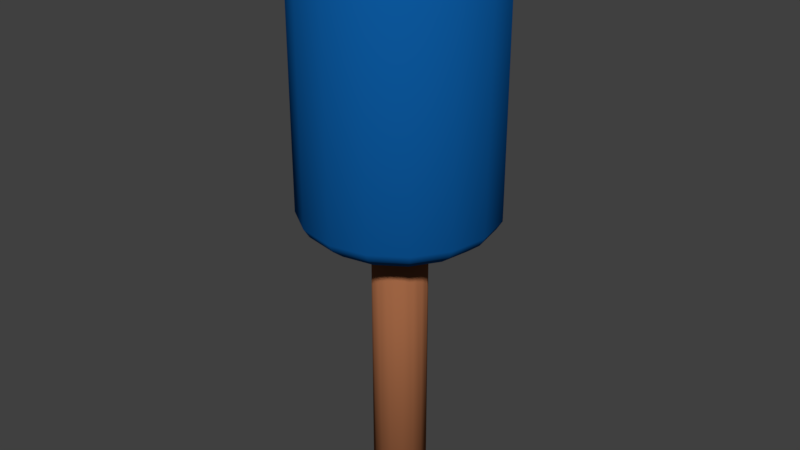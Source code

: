# Source: Hammer.blend  (saved by Blender 2.79.0; exported with 4.5.12 LTS)
import bpy
from mathutils import Matrix  # noqa: F401  (used for matrix-valued properties, if any)

bpy.ops.wm.read_factory_settings(use_empty=True)
scene = bpy.context.scene
scene.name = 'Scene'

# ---- collections
col_collection_1 = bpy.data.collections.new('Collection 1'); scene.collection.children.link(col_collection_1)

# ---- materials (node trees are filled in below, after node groups)
mat_hammer_head_color = bpy.data.materials.new('Hammer Head Color')
mat_hammer_head_color.alpha_threshold = 0.0
mat_hammer_head_color.use_transparent_shadow = False
mat_hammer_head_color.diffuse_color = (0.004345, 0.1062, 0.3672, 1.0)
mat_hammer_head_color.roughness = 0.5
mat_hammer_handle_color = bpy.data.materials.new('Hammer Handle Color')
mat_hammer_handle_color.alpha_threshold = 0.0
mat_hammer_handle_color.use_transparent_shadow = False
mat_hammer_handle_color.diffuse_color = (0.3424, 0.1282, 0.05659, 1.0)
mat_hammer_handle_color.roughness = 0.5

# ---- material node trees

# ---- world
world_world = bpy.data.worlds.new('World'); scene.world = world_world
world_world.color = (0.05088, 0.05088, 0.05088)
world_world.use_sun_shadow = False
world_world.sun_shadow_jitter_overblur = 0.0
world_world.cycles.sampling_method = 'MANUAL'

# ---- meshes
me_cylinder_001 = bpy.data.meshes.new('Cylinder.001')
me_cylinder_001.from_pydata([(0.0, 1.0, 16.58), (4.102e-10, 0.9788, 17.05), (0.3746, 0.9043, 17.05), (0.3827, 0.9239, 16.58), (0.6921, 0.6921, 17.05), (0.7071, 0.7071, 16.58), (0.9043, 0.3746, 17.05), (0.9239, 0.3827, 16.58), (0.9788, -4.248e-08, 17.05), (1.0, -4.371e-08, 16.58), (0.9043, -0.3746, 17.05), (0.9239, -0.3827, 16.58), (0.6921, -0.6921, 17.05), (0.7071, -0.7071, 16.58), (0.3746, -0.9043, 17.05), (0.3827, -0.9239, 16.58), (1.482e-07, -0.9788, 17.05), (1.51e-07, -1.0, 16.58), (-0.3746, -0.9043, 17.05), (-0.3827, -0.9239, 16.58), (-0.6921, -0.6921, 17.05), (-0.7071, -0.7071, 16.58), (-0.9043, -0.3746, 17.05), (-0.9239, -0.3827, 16.58), (-0.9788, 1.198e-08, 17.05), (-1.0, 1.192e-08, 16.58), (-0.9043, 0.3746, 17.05), (-0.9239, 0.3827, 16.58), (-0.6921, 0.6921, 17.05), (-0.7071, 0.7071, 16.58), (-0.3746, 0.9043, 17.05), (-0.3827, 0.9239, 16.58), (0.2765, 0.6676, 18.85), (0.3146, 0.7595, 18.76), (3.441e-09, 0.8221, 18.76), (-2.235e-08, 0.7226, 18.85), (0.511, 0.511, 18.85), (0.5813, 0.5813, 18.76), (0.6676, 0.2765, 18.85), (0.7595, 0.3146, 18.76), (0.7226, -3.353e-08, 18.85), (0.8221, -3.337e-08, 18.76), (0.6676, -0.2765, 18.85), (0.7595, -0.3146, 18.76), (0.511, -0.511, 18.85), (0.5813, -0.5813, 18.76), (0.2765, -0.6676, 18.85), (0.3146, -0.7595, 18.76), (1.099e-07, -0.7226, 18.85), (1.276e-07, -0.8221, 18.76), (-0.2765, -0.6676, 18.85), (-0.3146, -0.7595, 18.76), (-0.511, -0.511, 18.85), (-0.5813, -0.5813, 18.76), (-0.6676, -0.2765, 18.85), (-0.7595, -0.3146, 18.76), (-0.7226, -3.725e-09, 18.85), (-0.8221, 1.237e-08, 18.76), (-0.6676, 0.2765, 18.85), (-0.7595, 0.3146, 18.76), (-0.511, 0.511, 18.85), (-0.5813, 0.5813, 18.76), (-0.2765, 0.6676, 18.85), (-0.3146, 0.7595, 18.76), (2.177e-09, 0.9416, -0.3084), (0.0, 1.0, 0.3137), (0.3827, 0.9239, 0.3137), (0.3603, 0.8699, -0.3084), (0.7071, 0.7071, 0.3137), (0.6658, 0.6658, -0.3084), (0.9239, 0.3827, 0.3137), (0.8699, 0.3603, -0.3084), (1.0, -4.371e-08, 0.3137), (0.9416, -4.05e-08, -0.3084), (0.9239, -0.3827, 0.3137), (0.8699, -0.3603, -0.3084), (0.7071, -0.7071, 0.3137), (0.6658, -0.6658, -0.3084), (0.3827, -0.9239, 0.3137), (0.3603, -0.8699, -0.3084), (1.51e-07, -1.0, 0.3137), (1.443e-07, -0.9416, -0.3084), (-0.3827, -0.9239, 0.3137), (-0.3603, -0.8699, -0.3084), (-0.7071, -0.7071, 0.3137), (-0.6658, -0.6658, -0.3084), (-0.9239, -0.3827, 0.3137), (-0.8699, -0.3603, -0.3084), (-1.0, 1.192e-08, 0.3137), (-0.9416, 1.188e-08, -0.3084), (-0.9239, 0.3827, 0.3137), (-0.8699, 0.3603, -0.3084), (-0.7071, 0.7071, 0.3137), (-0.6658, 0.6658, -0.3084), (-0.3827, 0.9239, 0.3137), (-0.3603, 0.8699, -0.3084), (-8.568e-08, 0.4346, -1.296), (6.971e-09, 0.8129, -0.9876), (0.3111, 0.751, -0.9876), (0.1663, 0.4015, -1.296), (0.5748, 0.5748, -0.9876), (0.3073, 0.3073, -1.296), (0.751, 0.3111, -0.9876), (0.4015, 0.1663, -1.296), (0.8129, -3.344e-08, -0.9876), (0.4346, -1.08e-07, -1.296), (0.751, -0.3111, -0.9876), (0.4015, -0.1663, -1.296), (0.5748, -0.5748, -0.9876), (0.3073, -0.3073, -1.296), (0.3111, -0.751, -0.9876), (0.1663, -0.4015, -1.296), (1.297e-07, -0.8129, -0.9876), (1.453e-07, -0.4346, -1.296), (-0.3111, -0.751, -0.9876), (-0.1663, -0.4015, -1.296), (-0.5748, -0.5748, -0.9876), (-0.3073, -0.3073, -1.296), (-0.751, -0.3111, -0.9876), (-0.4015, -0.1663, -1.296), (-0.8129, 1.178e-08, -0.9876), (-0.4346, -1.341e-07, -1.296), (-0.751, 0.3111, -0.9876), (-0.4015, 0.1663, -1.296), (-0.5748, 0.5748, -0.9876), (-0.3073, 0.3073, -1.296), (-0.3111, 0.751, -0.9876), (-0.1663, 0.4015, -1.296), (0.0, 0.2801, 10.65), (0.1072, 0.2588, 10.65), (0.1981, 0.1981, 10.65), (0.2588, 0.1072, 10.65), (0.2801, -1.224e-08, 10.65), (0.2588, -0.1072, 10.65), (0.1981, -0.1981, 10.65), (0.1072, -0.2588, 10.65), (4.23e-08, -0.2801, 10.65), (-0.1072, -0.2588, 10.65), (-0.1981, -0.1981, 10.65), (-0.2588, -0.1072, 10.65), (-0.2801, 3.34e-09, 10.65), (-0.2588, 0.1072, 10.65), (-0.1981, 0.1981, 10.65), (-0.1072, 0.2588, 10.65), (-2.713e-08, 0.2067, -20.75), (0.0, 0.2801, -20.27), (0.07908, 0.1909, -20.75), (0.1072, 0.2588, -20.27), (0.1461, 0.1461, -20.75), (0.1981, 0.1981, -20.27), (0.1909, 0.07908, -20.75), (0.2588, 0.1072, -20.27), (0.2067, -1.252e-08, -20.75), (0.2801, -1.224e-08, -20.27), (0.1909, -0.07908, -20.75), (0.2588, -0.1072, -20.27), (0.1461, -0.1461, -20.75), (0.1981, -0.1981, -20.27), (0.07908, -0.1909, -20.75), (0.1072, -0.2588, -20.27), (1.878e-08, -0.2067, -20.75), (4.23e-08, -0.2801, -20.27), (-0.07908, -0.1909, -20.75), (-0.1072, -0.2588, -20.27), (-0.1461, -0.1461, -20.75), (-0.1981, -0.1981, -20.27), (-0.1909, -0.07908, -20.75), (-0.2588, -0.1072, -20.27), (-0.2067, 3.444e-08, -20.75), (-0.2801, 3.34e-09, -20.27), (-0.1909, 0.07908, -20.75), (-0.2588, 0.1072, -20.27), (-0.1461, 0.1461, -20.75), (-0.1981, 0.1981, -20.27), (-0.07908, 0.1909, -20.75), (-0.1072, 0.2588, -20.27)], [], [(95, 64, 97, 126), (1, 30, 63, 34), (8, 6, 39, 41), (10, 8, 41, 43), (12, 10, 43, 45), (14, 12, 45, 47), (16, 14, 47, 49), (18, 16, 49, 51), (20, 18, 51, 53), (22, 20, 53, 55), (24, 22, 55, 57), (26, 24, 57, 59), (28, 26, 59, 61), (30, 28, 61, 63), (73, 75, 106, 104), (6, 4, 37, 39), (77, 79, 110, 108), (4, 2, 33, 37), (83, 85, 116, 114), (67, 69, 100, 98), (93, 95, 126, 124), (79, 81, 112, 110), (89, 91, 122, 120), (69, 71, 102, 100), (74, 11, 13, 76), (85, 87, 118, 116), (96, 99, 101, 103, 105, 107, 109, 111, 113, 115, 117, 119, 121, 123, 125, 127), (71, 73, 104, 102), (81, 83, 114, 112), (91, 93, 124, 122), (75, 77, 108, 106), (87, 89, 120, 118), (84, 21, 23, 86), (65, 0, 3, 66), (70, 7, 9, 72), (80, 17, 19, 82), (90, 27, 29, 92), (66, 3, 5, 68), (76, 13, 15, 78), (86, 23, 25, 88), (72, 9, 11, 74), (82, 19, 21, 84), (92, 29, 31, 94), (68, 5, 7, 70), (78, 15, 17, 80), (88, 25, 27, 90), (94, 31, 0, 65), (3, 0, 1, 2), (5, 3, 2, 4), (7, 5, 4, 6), (9, 7, 6, 8), (11, 9, 8, 10), (13, 11, 10, 12), (15, 13, 12, 14), (17, 15, 14, 16), (19, 17, 16, 18), (21, 19, 18, 20), (23, 21, 20, 22), (25, 23, 22, 24), (27, 25, 24, 26), (29, 27, 26, 28), (31, 29, 28, 30), (0, 31, 30, 1), (32, 35, 62, 60, 58, 56, 54, 52, 50, 48, 46, 44, 42, 40, 38, 36), (33, 34, 35, 32), (37, 33, 32, 36), (39, 37, 36, 38), (41, 39, 38, 40), (43, 41, 40, 42), (45, 43, 42, 44), (47, 45, 44, 46), (49, 47, 46, 48), (51, 49, 48, 50), (53, 51, 50, 52), (55, 53, 52, 54), (57, 55, 54, 56), (59, 57, 56, 58), (61, 59, 58, 60), (63, 61, 60, 62), (34, 63, 62, 35), (2, 1, 34, 33), (65, 66, 67, 64), (66, 68, 69, 67), (68, 70, 71, 69), (70, 72, 73, 71), (72, 74, 75, 73), (74, 76, 77, 75), (76, 78, 79, 77), (78, 80, 81, 79), (80, 82, 83, 81), (82, 84, 85, 83), (84, 86, 87, 85), (86, 88, 89, 87), (88, 90, 91, 89), (90, 92, 93, 91), (92, 94, 95, 93), (94, 65, 64, 95), (97, 98, 99, 96), (98, 100, 101, 99), (100, 102, 103, 101), (102, 104, 105, 103), (104, 106, 107, 105), (106, 108, 109, 107), (108, 110, 111, 109), (110, 112, 113, 111), (112, 114, 115, 113), (114, 116, 117, 115), (116, 118, 119, 117), (118, 120, 121, 119), (120, 122, 123, 121), (122, 124, 125, 123), (124, 126, 127, 125), (126, 97, 96, 127), (64, 67, 98, 97), (175, 143, 128, 145), (149, 130, 131, 151), (151, 131, 132, 153), (153, 132, 133, 155), (155, 133, 134, 157), (157, 134, 135, 159), (159, 135, 136, 161), (161, 136, 137, 163), (163, 137, 138, 165), (165, 138, 139, 167), (167, 139, 140, 169), (169, 140, 141, 171), (171, 141, 142, 173), (173, 142, 143, 175), (129, 128, 143, 142, 141, 140, 139, 138, 137, 136, 135, 134, 133, 132, 131, 130), (147, 129, 130, 149), (145, 128, 129, 147), (145, 147, 146, 144), (147, 149, 148, 146), (149, 151, 150, 148), (151, 153, 152, 150), (153, 155, 154, 152), (155, 157, 156, 154), (157, 159, 158, 156), (159, 161, 160, 158), (161, 163, 162, 160), (163, 165, 164, 162), (165, 167, 166, 164), (167, 169, 168, 166), (169, 171, 170, 168), (171, 173, 172, 170), (173, 175, 174, 172), (175, 145, 144, 174), (144, 146, 148, 150, 152, 154, 156, 158, 160, 162, 164, 166, 168, 170, 172, 174)])
me_cylinder_001.polygons.foreach_set('use_smooth', [True] * 148)
me_cylinder_001.polygons.foreach_set('material_index', [0, 0, 0, 0, 0, 0, 0, 0, 0, 0, 0, 0, 0, 0, 0, 0, 0, 0, 0, 0, 0, 0, 0, 0, 0, 0, 0, 0, 0, 0, 0, 0, 0, 0, 0, 0, 0, 0, 0, 0, 0, 0, 0, 0, 0, 0, 0, 0, 0, 0, 0, 0, 0, 0, 0, 0, 0, 0, 0, 0, 0, 0, 0, 0, 0, 0, 0, 0, 0, 0, 0, 0, 0, 0, 0, 0, 0, 0, 0, 0, 0, 0, 0, 0, 0, 0, 0, 0, 0, 0, 0, 0, 0, 0, 0, 0, 0, 0, 0, 0, 0, 0, 0, 0, 0, 0, 0, 0, 0, 0, 0, 0, 0, 0, 1, 1, 1, 1, 1, 1, 1, 1, 1, 1, 1, 1, 1, 1, 1, 1, 1, 1, 1, 1, 1, 1, 1, 1, 1, 1, 1, 1, 1, 1, 1, 1, 1, 1])
me_cylinder_001.materials.append(mat_hammer_head_color)
me_cylinder_001.materials.append(mat_hammer_handle_color)
me_cylinder_001.use_remesh_preserve_volume = False
me_cylinder_001.use_remesh_preserve_attributes = False
me_cylinder_001.use_mirror_vertex_groups = False
me_cylinder_001.update()

# ---- objects
ob_cylinder_001 = bpy.data.objects.new('Cylinder.001', me_cylinder_001)

# ---- transforms, parenting, visibility, modifiers, constraints
ob_cylinder_001.location = (0.0, 0.0, 3.0)
ob_cylinder_001.scale = (0.9639, 0.9639, 0.1446)
ob_cylinder_001.lineart.crease_threshold = 0.0

# ---- collection membership
col_collection_1.objects.link(ob_cylinder_001)

# ---- scene / render settings (as saved in the file)
scene.frame_start = 1; scene.frame_end = 250; scene.frame_set(1)
scene.render.engine = 'BLENDER_EEVEE_NEXT'
scene.render.resolution_percentage = 50
scene.render.dither_intensity = 0.0
scene.cycles.use_denoising = False
scene.cycles.samples = 128
scene.cycles.sampling_pattern = 'TABULATED_SOBOL'
scene.cycles.use_adaptive_sampling = False
scene.cycles.use_light_tree = False
scene.cycles.blur_glossy = 0.0
scene.cycles.sample_clamp_indirect = 0.0
scene.view_settings.view_transform = 'Standard'
bpy.context.view_layer.update()

# ---- added for rendering (the .blend has no active camera and no usable light): camera, sun
cam_auto = bpy.data.cameras.new('AutoCamera')
cam_auto.lens = 50.0
cam_auto.sensor_width = 36.0
cam_auto.clip_end = 1000.0
ob_auto_camera = bpy.data.objects.new('AutoCamera', cam_auto)
scene.collection.objects.link(ob_auto_camera)
ob_auto_camera.location = (5.86668, -7.04002, 7.55573)
ob_auto_camera.rotation_euler = (1.09748, -7.21219e-08, 0.694738)
scene.camera = ob_auto_camera
light_auto_sun = bpy.data.lights.new('AutoSun', 'SUN')
light_auto_sun.energy = 3.0
light_auto_sun.angle = 0.0523599
ob_auto_sun = bpy.data.objects.new('AutoSun', light_auto_sun)
scene.collection.objects.link(ob_auto_sun)
ob_auto_sun.rotation_euler = (0.872665, 0.174533, 0.523599)
bpy.context.view_layer.update()
